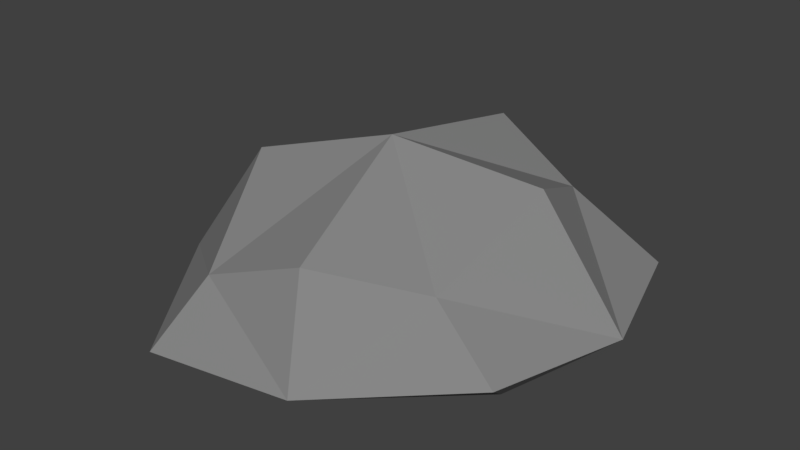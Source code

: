 # Source: roca_1.blend  (saved by Blender 2.79.0; exported with 4.5.12 LTS)
import bpy
from mathutils import Matrix  # noqa: F401  (used for matrix-valued properties, if any)

bpy.ops.wm.read_factory_settings(use_empty=True)
scene = bpy.context.scene
scene.name = 'Scene'

# ---- collections
col_collection_1 = bpy.data.collections.new('Collection 1'); scene.collection.children.link(col_collection_1)

# ---- materials (node trees are filled in below, after node groups)
mat_zxcvasdfqwer = bpy.data.materials.new('zxcvasdfqwer')
mat_zxcvasdfqwer.alpha_threshold = 0.0
mat_zxcvasdfqwer.use_transparent_shadow = False
mat_zxcvasdfqwer.diffuse_color = (0.2396, 0.2396, 0.2396, 1.0)
mat_zxcvasdfqwer.roughness = 0.5

# ---- material node trees

# ---- world
world_world = bpy.data.worlds.new('World'); scene.world = world_world
world_world.color = (0.05088, 0.05088, 0.05088)
world_world.use_sun_shadow = False
world_world.sun_shadow_jitter_overblur = 0.0
world_world.cycles.sampling_method = 'MANUAL'

# ---- meshes
me_cube_001 = bpy.data.meshes.new('Cube.001')
me_cube_001.from_pydata([(-1.703, -0.6167, -0.8411), (-0.3961, 0.9324, -0.7707), (0.6813, -0.03043, -0.7873), (-0.2506, -1.367, -0.8321), (-0.3756, -0.2435, -0.9305), (-0.6037, -0.2186, -0.006757), (-1.233, -0.4669, -0.9305), (-1.092, -1.468, -0.8781), (-1.304, -0.4611, -0.189), (-1.281, 0.4898, -0.7886), (-0.2926, 0.6775, -0.9305), (-0.5489, 0.6836, -0.1502), (0.4673, 0.7195, -0.7599), (0.576, -0.02683, -0.9305), (0.1965, -0.05056, -0.1297), (0.4668, -0.7971, -0.7718), (-0.1998, -1.022, -0.9305), (-0.4169, -1.089, -0.3313), (-0.8535, -1.081, -0.9305), (-0.9789, -1.156, -0.5433), (-0.9789, 0.3309, -0.9305), (-1.134, 0.2858, -0.4249), (0.3788, -0.602, -0.9305), (0.06618, -0.7045, -0.4778), (0.3722, 0.5222, -0.9305), (0.02868, 0.5117, -0.3681)], [], [(0, 6, 18, 7), (0, 7, 19, 8), (0, 8, 21, 9), (0, 9, 20, 6), (1, 10, 20, 9), (1, 9, 21, 11), (1, 11, 25, 12), (1, 12, 24, 10), (2, 13, 24, 12), (2, 12, 25, 14), (2, 14, 23, 15), (2, 15, 22, 13), (3, 16, 22, 15), (3, 15, 23, 17), (3, 17, 19, 7), (3, 7, 18, 16), (4, 6, 20, 10), (4, 10, 24, 13), (4, 13, 22, 16), (4, 16, 18, 6), (5, 14, 25, 11), (5, 11, 21, 8), (5, 8, 19, 17), (5, 17, 23, 14)])
me_cube_001.materials.append(mat_zxcvasdfqwer)
me_cube_001.use_remesh_preserve_volume = False
me_cube_001.use_remesh_preserve_attributes = False
me_cube_001.use_mirror_vertex_groups = False
me_cube_001.update()

# ---- objects
ob_cube = bpy.data.objects.new('Cube', me_cube_001)

# ---- transforms, parenting, visibility, modifiers, constraints
ob_cube.location = (0.0, 0.0, 0.0)
ob_cube.lineart.crease_threshold = 0.0

# ---- collection membership
col_collection_1.objects.link(ob_cube)

# ---- scene / render settings (as saved in the file)
scene.frame_start = 1; scene.frame_end = 250; scene.frame_set(35)
scene.render.engine = 'BLENDER_EEVEE_NEXT'
scene.render.resolution_percentage = 50
scene.render.dither_intensity = 0.0
scene.cycles.use_denoising = False
scene.cycles.samples = 128
scene.cycles.sampling_pattern = 'TABULATED_SOBOL'
scene.cycles.use_adaptive_sampling = False
scene.cycles.use_light_tree = False
scene.cycles.blur_glossy = 0.0
scene.cycles.sample_clamp_indirect = 0.0
scene.view_settings.view_transform = 'Standard'
bpy.context.view_layer.update()

# ---- added for rendering (the .blend has no active camera and no usable light): camera, sun
cam_auto = bpy.data.cameras.new('AutoCamera')
cam_auto.lens = 50.0
cam_auto.sensor_width = 36.0
cam_auto.clip_end = 1000.0
ob_auto_camera = bpy.data.objects.new('AutoCamera', cam_auto)
scene.collection.objects.link(ob_auto_camera)
ob_auto_camera.location = (2.73394, -4.16174, 2.1274)
ob_auto_camera.rotation_euler = (1.09748, -7.21219e-08, 0.694738)
scene.camera = ob_auto_camera
light_auto_sun = bpy.data.lights.new('AutoSun', 'SUN')
light_auto_sun.energy = 3.0
light_auto_sun.angle = 0.0523599
ob_auto_sun = bpy.data.objects.new('AutoSun', light_auto_sun)
scene.collection.objects.link(ob_auto_sun)
ob_auto_sun.rotation_euler = (0.872665, 0.174533, 0.523599)
bpy.context.view_layer.update()
